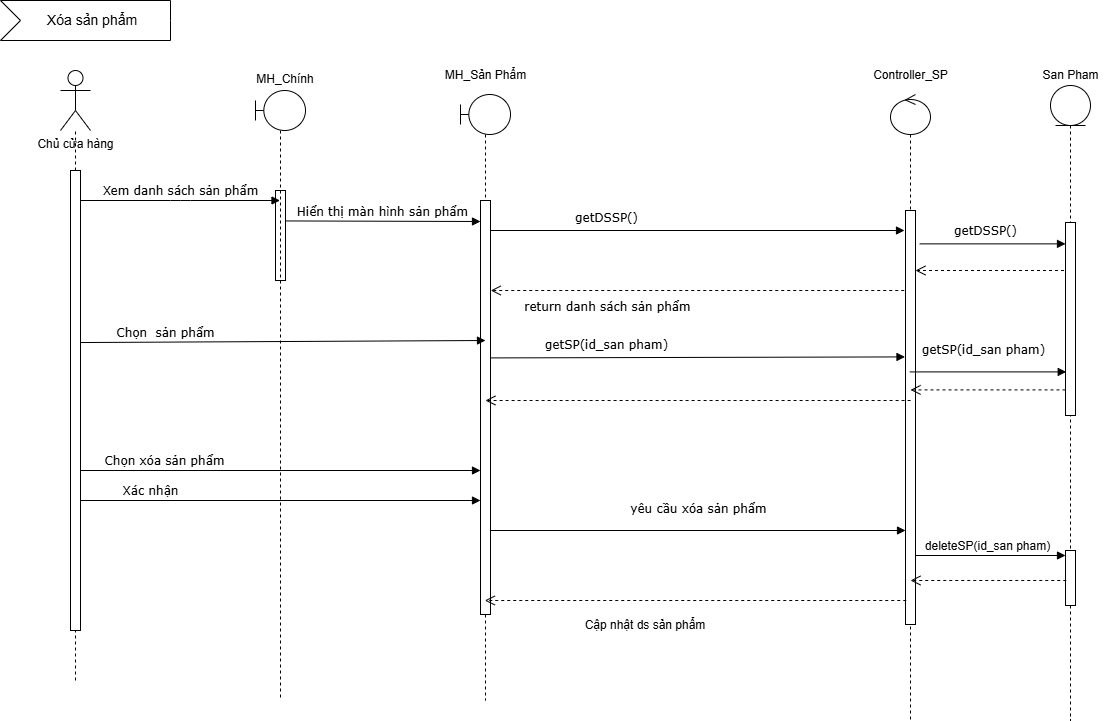

The diagram above was exported from draw.io. Its source (the exported page's mxGraphModel, read from the mxfile embedded in the PNG):
<mxGraphModel dx="1389" dy="749" grid="1" gridSize="10" guides="1" tooltips="1" connect="1" arrows="1" fold="1" page="1" pageScale="1" pageWidth="1169" pageHeight="827" background="none" math="0" shadow="0">
  <root>
    <mxCell id="0" />
    <mxCell id="1" parent="0" />
    <mxCell id="roQwT2165SzIp5iYsQVb-1" value="Hiển thị màn hình sản phẩm" style="html=1;verticalAlign=bottom;endArrow=block;labelBackgroundColor=none;fontFamily=Verdana;fontSize=12;edgeStyle=elbowEdgeStyle;elbow=vertical;" edge="1" parent="1" target="roQwT2165SzIp5iYsQVb-21">
      <mxGeometry relative="1" as="geometry">
        <mxPoint x="295" y="370.44444444444446" as="sourcePoint" />
        <mxPoint x="499.5" y="370.75" as="targetPoint" />
      </mxGeometry>
    </mxCell>
    <mxCell id="roQwT2165SzIp5iYsQVb-2" value="Chủ cửa hàng" style="shape=umlActor;verticalLabelPosition=bottom;verticalAlign=top;html=1;" vertex="1" parent="1">
      <mxGeometry x="70" y="220" width="30" height="60" as="geometry" />
    </mxCell>
    <mxCell id="roQwT2165SzIp5iYsQVb-3" value="" style="endArrow=none;dashed=1;html=1;rounded=0;" edge="1" parent="1">
      <mxGeometry width="50" height="50" relative="1" as="geometry">
        <mxPoint x="85" y="830" as="sourcePoint" />
        <mxPoint x="85" y="280" as="targetPoint" />
        <Array as="points" />
      </mxGeometry>
    </mxCell>
    <mxCell id="roQwT2165SzIp5iYsQVb-4" value="Chọn xóa sản phẩm" style="html=1;verticalAlign=bottom;endArrow=block;labelBackgroundColor=none;fontFamily=Verdana;fontSize=12;elbow=vertical;exitX=1.022;exitY=0.047;exitDx=0;exitDy=0;exitPerimeter=0;" edge="1" parent="1">
      <mxGeometry x="-0.5809" relative="1" as="geometry">
        <mxPoint x="90" y="620" as="sourcePoint" />
        <mxPoint x="490" y="620" as="targetPoint" />
        <mxPoint as="offset" />
      </mxGeometry>
    </mxCell>
    <mxCell id="roQwT2165SzIp5iYsQVb-5" value="" style="html=1;points=[];perimeter=orthogonalPerimeter;rounded=0;shadow=0;comic=0;labelBackgroundColor=none;strokeWidth=1;fontFamily=Verdana;fontSize=12;align=center;container=0;" vertex="1" parent="1">
      <mxGeometry x="285" y="340" width="10" height="90" as="geometry" />
    </mxCell>
    <mxCell id="roQwT2165SzIp5iYsQVb-7" value="getDSSP()" style="html=1;verticalAlign=bottom;endArrow=block;labelBackgroundColor=none;fontFamily=Verdana;fontSize=12;elbow=vertical;" edge="1" parent="1" source="roQwT2165SzIp5iYsQVb-21">
      <mxGeometry x="-0.4403" y="3" relative="1" as="geometry">
        <mxPoint x="503.60000000000014" y="379.1100000000001" as="sourcePoint" />
        <mxPoint x="914" y="380" as="targetPoint" />
        <Array as="points" />
        <mxPoint as="offset" />
      </mxGeometry>
    </mxCell>
    <mxCell id="roQwT2165SzIp5iYsQVb-8" value="Xem danh sách sản phẩm" style="html=1;verticalAlign=bottom;endArrow=block;labelBackgroundColor=none;fontFamily=Verdana;fontSize=12;elbow=vertical;exitX=1.022;exitY=0.047;exitDx=0;exitDy=0;exitPerimeter=0;" edge="1" parent="1">
      <mxGeometry relative="1" as="geometry">
        <mxPoint x="89.9999999999998" y="350" as="sourcePoint" />
        <mxPoint x="289.5" y="350" as="targetPoint" />
        <Array as="points">
          <mxPoint x="190" y="350" />
        </Array>
      </mxGeometry>
    </mxCell>
    <mxCell id="roQwT2165SzIp5iYsQVb-9" value="Xóa sản phẩm" style="html=1;shape=mxgraph.infographic.ribbonSimple;notch1=20;notch2=0;align=center;verticalAlign=middle;fontSize=14;fontStyle=0;fillColor=#FFFFFF;flipH=0;spacingRight=0;spacingLeft=14;whiteSpace=wrap;" vertex="1" parent="1">
      <mxGeometry x="10" y="150" width="170" height="40" as="geometry" />
    </mxCell>
    <mxCell id="roQwT2165SzIp5iYsQVb-10" value="" style="html=1;points=[];perimeter=orthogonalPerimeter;rounded=0;shadow=0;comic=0;labelBackgroundColor=none;strokeWidth=1;fontFamily=Verdana;fontSize=12;align=center;container=0;" vertex="1" parent="1">
      <mxGeometry x="80" y="320" width="10" height="460" as="geometry" />
    </mxCell>
    <mxCell id="roQwT2165SzIp5iYsQVb-11" value="yêu cầu xóa sản phẩm" style="html=1;verticalAlign=bottom;endArrow=block;labelBackgroundColor=none;fontFamily=Verdana;fontSize=12;elbow=vertical;entryX=0;entryY=1;entryDx=0;entryDy=-5;entryPerimeter=0;" edge="1" parent="1">
      <mxGeometry x="-0.0002" y="12" relative="1" as="geometry">
        <mxPoint x="500" y="680" as="sourcePoint" />
        <mxPoint x="915" y="680" as="targetPoint" />
        <mxPoint as="offset" />
      </mxGeometry>
    </mxCell>
    <mxCell id="roQwT2165SzIp5iYsQVb-13" value="return danh sách sản phẩm" style="html=1;verticalAlign=bottom;endArrow=open;dashed=1;endSize=8;labelBackgroundColor=none;fontFamily=Verdana;fontSize=12;" edge="1" parent="1">
      <mxGeometry x="0.4507" y="26" relative="1" as="geometry">
        <mxPoint x="500.25" y="440" as="targetPoint" />
        <mxPoint x="919.75" y="440" as="sourcePoint" />
        <mxPoint x="1" as="offset" />
      </mxGeometry>
    </mxCell>
    <mxCell id="roQwT2165SzIp5iYsQVb-14" value="getDSSP()" style="html=1;verticalAlign=bottom;endArrow=block;labelBackgroundColor=none;fontFamily=Verdana;fontSize=12;elbow=vertical;exitX=1.427;exitY=0.362;exitDx=0;exitDy=0;exitPerimeter=0;" edge="1" parent="1" target="roQwT2165SzIp5iYsQVb-17">
      <mxGeometry x="-0.1102" y="3" relative="1" as="geometry">
        <mxPoint x="929.27" y="393.37000000000006" as="sourcePoint" />
        <mxPoint x="1088.1999999999998" y="394.4700000000001" as="targetPoint" />
        <Array as="points" />
        <mxPoint as="offset" />
      </mxGeometry>
    </mxCell>
    <mxCell id="roQwT2165SzIp5iYsQVb-15" value="" style="html=1;verticalAlign=bottom;endArrow=open;dashed=1;endSize=8;labelBackgroundColor=none;fontFamily=Verdana;fontSize=12;entryX=0.624;entryY=0.336;entryDx=0;entryDy=0;entryPerimeter=0;" edge="1" parent="1">
      <mxGeometry x="0.4356" y="26" relative="1" as="geometry">
        <mxPoint x="924.96" y="419.99600000000015" as="targetPoint" />
        <mxPoint x="1079.5" y="419.99600000000015" as="sourcePoint" />
        <mxPoint as="offset" />
      </mxGeometry>
    </mxCell>
    <mxCell id="roQwT2165SzIp5iYsQVb-16" value="" style="shape=umlLifeline;perimeter=lifelinePerimeter;whiteSpace=wrap;html=1;container=1;dropTarget=0;collapsible=0;recursiveResize=0;outlineConnect=0;portConstraint=eastwest;newEdgeStyle={&quot;curved&quot;:0,&quot;rounded&quot;:0};participant=umlEntity;" vertex="1" parent="1">
      <mxGeometry x="1060" y="235" width="40" height="635" as="geometry" />
    </mxCell>
    <mxCell id="roQwT2165SzIp5iYsQVb-17" value="" style="html=1;points=[[0,0,0,0,5],[0,1,0,0,-5],[1,0,0,0,5],[1,1,0,0,-5]];perimeter=orthogonalPerimeter;outlineConnect=0;targetShapes=umlLifeline;portConstraint=eastwest;newEdgeStyle={&quot;curved&quot;:0,&quot;rounded&quot;:0};" vertex="1" parent="roQwT2165SzIp5iYsQVb-16">
      <mxGeometry x="15" y="137" width="10" height="193" as="geometry" />
    </mxCell>
    <mxCell id="roQwT2165SzIp5iYsQVb-28" value="&lt;font style=&quot;font-size: 12px;&quot;&gt;deleteSP(id_san pham)&lt;/font&gt;" style="html=1;verticalAlign=bottom;endArrow=block;curved=0;rounded=0;entryX=0;entryY=0;entryDx=0;entryDy=5;" edge="1" parent="roQwT2165SzIp5iYsQVb-16" target="roQwT2165SzIp5iYsQVb-18">
      <mxGeometry relative="1" as="geometry">
        <mxPoint x="-140.6764705882356" y="470" as="sourcePoint" />
      </mxGeometry>
    </mxCell>
    <mxCell id="roQwT2165SzIp5iYsQVb-18" value="" style="html=1;points=[[0,0,0,0,5],[0,1,0,0,-5],[1,0,0,0,5],[1,1,0,0,-5]];perimeter=orthogonalPerimeter;outlineConnect=0;targetShapes=umlLifeline;portConstraint=eastwest;newEdgeStyle={&quot;curved&quot;:0,&quot;rounded&quot;:0};" vertex="1" parent="roQwT2165SzIp5iYsQVb-16">
      <mxGeometry x="15" y="465" width="10" height="55" as="geometry" />
    </mxCell>
    <mxCell id="roQwT2165SzIp5iYsQVb-19" value="" style="shape=umlLifeline;perimeter=lifelinePerimeter;whiteSpace=wrap;html=1;container=1;dropTarget=0;collapsible=0;recursiveResize=0;outlineConnect=0;portConstraint=eastwest;newEdgeStyle={&quot;curved&quot;:0,&quot;rounded&quot;:0};participant=umlBoundary;" vertex="1" parent="1">
      <mxGeometry x="265" y="240" width="50" height="610" as="geometry" />
    </mxCell>
    <mxCell id="roQwT2165SzIp5iYsQVb-20" value="" style="shape=umlLifeline;perimeter=lifelinePerimeter;whiteSpace=wrap;html=1;container=1;dropTarget=0;collapsible=0;recursiveResize=0;outlineConnect=0;portConstraint=eastwest;newEdgeStyle={&quot;curved&quot;:0,&quot;rounded&quot;:0};participant=umlBoundary;" vertex="1" parent="1">
      <mxGeometry x="470" y="244" width="50" height="606" as="geometry" />
    </mxCell>
    <mxCell id="roQwT2165SzIp5iYsQVb-21" value="" style="html=1;points=[[0,0,0,0,5],[0,1,0,0,-5],[1,0,0,0,5],[1,1,0,0,-5]];perimeter=orthogonalPerimeter;outlineConnect=0;targetShapes=umlLifeline;portConstraint=eastwest;newEdgeStyle={&quot;curved&quot;:0,&quot;rounded&quot;:0};" vertex="1" parent="roQwT2165SzIp5iYsQVb-20">
      <mxGeometry x="20" y="106" width="10" height="414" as="geometry" />
    </mxCell>
    <mxCell id="roQwT2165SzIp5iYsQVb-25" value="" style="shape=umlLifeline;perimeter=lifelinePerimeter;whiteSpace=wrap;html=1;container=1;dropTarget=0;collapsible=0;recursiveResize=0;outlineConnect=0;portConstraint=eastwest;newEdgeStyle={&quot;curved&quot;:0,&quot;rounded&quot;:0};participant=umlControl;" vertex="1" parent="1">
      <mxGeometry x="900" y="244" width="40" height="626" as="geometry" />
    </mxCell>
    <mxCell id="roQwT2165SzIp5iYsQVb-26" value="" style="html=1;points=[[0,0,0,0,5],[0,1,0,0,-5],[1,0,0,0,5],[1,1,0,0,-5]];perimeter=orthogonalPerimeter;outlineConnect=0;targetShapes=umlLifeline;portConstraint=eastwest;newEdgeStyle={&quot;curved&quot;:0,&quot;rounded&quot;:0};" vertex="1" parent="roQwT2165SzIp5iYsQVb-25">
      <mxGeometry x="15" y="116" width="10" height="414" as="geometry" />
    </mxCell>
    <mxCell id="roQwT2165SzIp5iYsQVb-29" value="" style="html=1;verticalAlign=bottom;endArrow=open;dashed=1;endSize=8;curved=0;rounded=0;exitX=0;exitY=1;exitDx=0;exitDy=-5;" edge="1" parent="1">
      <mxGeometry relative="1" as="geometry">
        <mxPoint x="920" y="730" as="targetPoint" />
        <mxPoint x="1075.75" y="730" as="sourcePoint" />
      </mxGeometry>
    </mxCell>
    <mxCell id="roQwT2165SzIp5iYsQVb-30" value="" style="html=1;verticalAlign=bottom;endArrow=open;dashed=1;endSize=8;curved=0;rounded=0;exitX=0;exitY=1;exitDx=0;exitDy=-5;" edge="1" parent="1">
      <mxGeometry relative="1" as="geometry">
        <mxPoint x="494.32352941176464" y="750" as="targetPoint" />
        <mxPoint x="915.75" y="750" as="sourcePoint" />
      </mxGeometry>
    </mxCell>
    <mxCell id="roQwT2165SzIp5iYsQVb-31" value="Xác nhận" style="html=1;verticalAlign=bottom;endArrow=block;labelBackgroundColor=none;fontFamily=Verdana;fontSize=12;elbow=vertical;exitX=1.022;exitY=0.047;exitDx=0;exitDy=0;exitPerimeter=0;" edge="1" parent="1" target="roQwT2165SzIp5iYsQVb-21">
      <mxGeometry x="-0.65" relative="1" as="geometry">
        <mxPoint x="90" y="650" as="sourcePoint" />
        <mxPoint x="470" y="650" as="targetPoint" />
        <mxPoint x="-1" as="offset" />
      </mxGeometry>
    </mxCell>
    <mxCell id="roQwT2165SzIp5iYsQVb-32" value="Cập nhật ds sản phẩm" style="text;html=1;align=center;verticalAlign=middle;whiteSpace=wrap;rounded=0;" vertex="1" parent="1">
      <mxGeometry x="570" y="760" width="170" height="30" as="geometry" />
    </mxCell>
    <mxCell id="roQwT2165SzIp5iYsQVb-33" value="MH_Chính" style="text;html=1;align=center;verticalAlign=middle;whiteSpace=wrap;rounded=0;" vertex="1" parent="1">
      <mxGeometry x="265" y="214" width="60" height="30" as="geometry" />
    </mxCell>
    <mxCell id="roQwT2165SzIp5iYsQVb-34" value="MH_Sản Phẩm" style="text;html=1;align=center;verticalAlign=middle;whiteSpace=wrap;rounded=0;" vertex="1" parent="1">
      <mxGeometry x="447.5" y="210" width="95" height="30" as="geometry" />
    </mxCell>
    <mxCell id="roQwT2165SzIp5iYsQVb-36" value="Controller_SP" style="text;html=1;align=center;verticalAlign=middle;whiteSpace=wrap;rounded=0;" vertex="1" parent="1">
      <mxGeometry x="872.5" y="210" width="95" height="30" as="geometry" />
    </mxCell>
    <mxCell id="roQwT2165SzIp5iYsQVb-37" value="San Pham" style="text;html=1;align=center;verticalAlign=middle;whiteSpace=wrap;rounded=0;" vertex="1" parent="1">
      <mxGeometry x="1032.5" y="210" width="95" height="30" as="geometry" />
    </mxCell>
    <mxCell id="roQwT2165SzIp5iYsQVb-38" value="Chọn&amp;nbsp; sản phẩm" style="html=1;verticalAlign=bottom;endArrow=block;labelBackgroundColor=none;fontFamily=Verdana;fontSize=12;elbow=vertical;exitX=1.012;exitY=0.374;exitDx=0;exitDy=0;exitPerimeter=0;" edge="1" parent="1" source="roQwT2165SzIp5iYsQVb-10">
      <mxGeometry x="-0.5809" relative="1" as="geometry">
        <mxPoint x="95" y="490" as="sourcePoint" />
        <mxPoint x="495" y="490" as="targetPoint" />
        <mxPoint as="offset" />
      </mxGeometry>
    </mxCell>
    <mxCell id="roQwT2165SzIp5iYsQVb-39" value="getSP(id_san pham)" style="html=1;verticalAlign=bottom;endArrow=block;labelBackgroundColor=none;fontFamily=Verdana;fontSize=12;elbow=vertical;exitX=1;exitY=0.159;exitDx=0;exitDy=0;exitPerimeter=0;" edge="1" parent="1">
      <mxGeometry x="-0.4403" y="3" relative="1" as="geometry">
        <mxPoint x="500.5" y="507.40999999999997" as="sourcePoint" />
        <mxPoint x="914.5" y="506.40999999999997" as="targetPoint" />
        <Array as="points" />
        <mxPoint as="offset" />
      </mxGeometry>
    </mxCell>
    <mxCell id="roQwT2165SzIp5iYsQVb-40" value="" style="html=1;verticalAlign=bottom;endArrow=open;dashed=1;endSize=8;labelBackgroundColor=none;fontFamily=Verdana;fontSize=12;entryX=0.624;entryY=0.336;entryDx=0;entryDy=0;entryPerimeter=0;" edge="1" parent="1">
      <mxGeometry x="0.4356" y="26" relative="1" as="geometry">
        <mxPoint x="920" y="539.4100000000001" as="targetPoint" />
        <mxPoint x="1075" y="539.4100000000001" as="sourcePoint" />
        <mxPoint as="offset" />
      </mxGeometry>
    </mxCell>
    <mxCell id="roQwT2165SzIp5iYsQVb-41" value="getSP(id_san pham)" style="html=1;verticalAlign=bottom;endArrow=block;labelBackgroundColor=none;fontFamily=Verdana;fontSize=12;elbow=vertical;" edge="1" parent="1" source="roQwT2165SzIp5iYsQVb-25">
      <mxGeometry x="-0.0389" y="12" relative="1" as="geometry">
        <mxPoint x="930" y="521.7800000000001" as="sourcePoint" />
        <mxPoint x="1075.73" y="521.41" as="targetPoint" />
        <Array as="points" />
        <mxPoint x="-1" as="offset" />
      </mxGeometry>
    </mxCell>
    <mxCell id="roQwT2165SzIp5iYsQVb-42" value="" style="html=1;verticalAlign=bottom;endArrow=open;dashed=1;endSize=8;labelBackgroundColor=none;fontFamily=Verdana;fontSize=12;" edge="1" parent="1">
      <mxGeometry x="0.4356" y="26" relative="1" as="geometry">
        <mxPoint x="494.91352941176456" y="550" as="targetPoint" />
        <mxPoint x="920.09" y="550" as="sourcePoint" />
        <mxPoint as="offset" />
      </mxGeometry>
    </mxCell>
  </root>
</mxGraphModel>